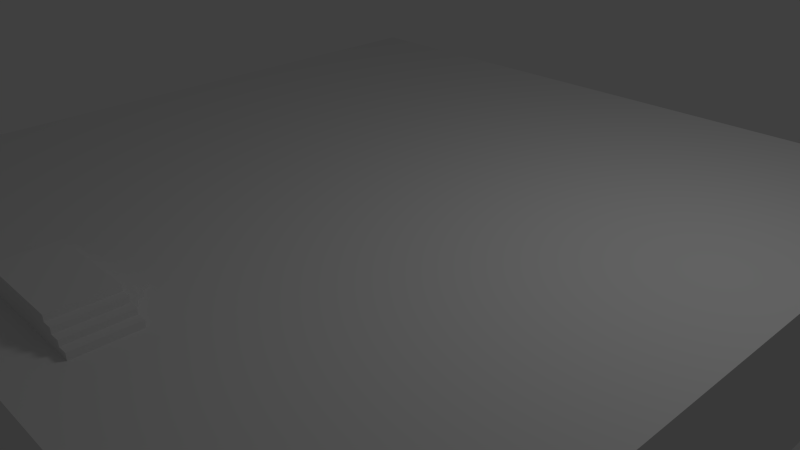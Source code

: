 # Source: ground.blend  (saved by Blender 2.63.0; exported with 4.5.12 LTS)
import bpy
from mathutils import Matrix  # noqa: F401  (used for matrix-valued properties, if any)

bpy.ops.wm.read_factory_settings(use_empty=True)
scene = bpy.context.scene
scene.name = 'Scene'

# ---- collections
col_collection_1 = bpy.data.collections.new('Collection 1'); scene.collection.children.link(col_collection_1)

# ---- materials (node trees are filled in below, after node groups)
mat_material = bpy.data.materials.new('Material')
mat_material.alpha_threshold = 0.0
mat_material.use_transparent_shadow = False
mat_material.roughness = 0.5
mat_material.line_color = (0.0, 0.0, 0.0, 1.0)

# ---- material node trees

# ---- world
world_world = bpy.data.worlds.new('World'); scene.world = world_world
world_world.color = (0.05088, 0.05088, 0.05088)
world_world.use_sun_shadow = False
world_world.sun_shadow_jitter_overblur = 0.0
world_world.cycles.sampling_method = 'MANUAL'
world_world.cycles.sample_map_resolution = 256

# ---- cameras
cam_camera = bpy.data.cameras.new('Camera')
cam_camera.clip_end = 100.0
cam_camera.lens = 35.0
cam_camera.sensor_width = 32.0
cam_camera.sensor_height = 18.0
cam_camera.ortho_scale = 7.314
cam_camera.dof.focus_distance = 0.0
cam_camera.dof.aperture_fstop = 128.0

# ---- lights
light_lamp = bpy.data.lights.new('Lamp', 'POINT')
light_lamp.transmission_factor = 0.0
light_lamp.cutoff_distance = 30.0
light_lamp.energy = 100.0
light_lamp.shadow_buffer_clip_start = 1.001
light_lamp.shadow_soft_size = 1.0
light_lamp.shadow_maximum_resolution = 0.006
light_lamp.use_absolute_resolution = True
light_lamp.cycles.use_multiple_importance_sampling = False

# ---- meshes
me_cube = bpy.data.meshes.new('Cube')
me_cube.from_pydata([(1.0, 1.0, -1.0), (1.0, -1.0, -1.0), (-1.0, -1.0, -1.0), (-1.0, 1.0, -1.0), (1.0, 1.0, 1.0), (1.0, -1.0, 1.0), (-1.0, -1.0, 1.0), (-1.0, 1.0, 1.0), (1.0, 3.0, -1.0), (-1.0, 3.0, -1.0), (1.0, 3.0, 1.0), (-1.0, 3.0, 1.0), (1.0, 5.0, -1.0), (-1.0, 5.0, -1.0), (1.0, 5.0, 1.0), (-1.0, 5.0, 1.0), (1.0, -3.0, -1.0), (-1.0, -3.0, -1.0), (1.0, -3.0, 1.0), (-1.0, -3.0, 1.0), (1.0, -5.0, -1.0), (-1.0, -5.0, -1.0), (1.0, -5.0, 1.0), (-1.0, -5.0, 1.0), (-3.0, -1.0, -1.0), (-3.0, 1.0, -1.0), (-3.0, -1.0, 1.0), (-3.0, 1.0, 1.0), (-3.0, 3.0, -1.0), (-3.0, 3.0, 1.0), (-3.0, 5.0, -1.0), (-3.0, 5.0, 1.0), (-3.0, -3.0, -1.0), (-3.0, -3.0, 1.0), (-3.0, -5.0, -1.0), (-3.0, -5.0, 1.0), (-5.0, -1.0, -1.0), (-5.0, 1.0, -1.0), (-5.0, -1.0, 1.0), (-5.0, 1.0, 1.0), (-5.0, 3.0, -1.0), (-5.0, 3.0, 1.0), (-5.0, 5.0, -1.0), (-5.0, 5.0, 1.0), (-5.0, -3.0, -1.0), (-5.0, -3.0, 1.0), (-5.0, -5.0, -1.0), (-5.0, -5.0, 1.0), (3.0, 1.0, -1.0), (3.0, -1.0, -1.0), (3.0, 1.0, 1.0), (3.0, -1.0, 1.0), (3.0, 3.0, -1.0), (3.0, 3.0, 1.0), (3.0, 5.0, -1.0), (3.0, 5.0, 1.0), (3.0, -3.0, -1.0), (3.0, -3.0, 1.0), (3.0, -5.0, -1.0), (3.0, -5.0, 1.0), (5.0, 1.0, -1.0), (5.0, -1.0, -1.0), (5.0, 1.0, 1.0), (5.0, -1.0, 1.0), (5.0, 3.0, -1.0), (5.0, 3.0, 1.0), (5.0, 5.0, -1.0), (5.0, 5.0, 1.0), (5.0, -3.0, -1.0), (5.0, -3.0, 1.0), (5.0, -5.0, -1.0), (5.0, -5.0, 1.0), (-1.073e-06, -3.0, 1.0), (-1.669e-06, -5.0, 1.0), (-1.0, -4.0, 1.0), (1.0, -4.0, 1.0), (-0.5, -3.5, 1.206), (-0.5, -3.0, 1.0), (-0.5, -5.0, 1.0), (-1.0, -4.5, 1.0), (1.0, -3.5, 1.0), (0.5, -3.0, 1.0), (0.5, -5.0, 1.0), (-1.0, -3.5, 1.0), (1.0, -4.5, 1.0), (-1.52e-06, -4.5, 1.0), (-1.222e-06, -3.5, 1.0), (0.5, -3.5, 1.206), (-1.222e-06, -3.5, 1.206), (-0.5, -4.5, 1.0), (0.5, -4.5, 1.0), (0.5, -3.5, 1.0), (-0.5, -3.5, 1.0), (-0.75, -3.0, 1.0), (-0.75, -5.0, 1.0), (-1.0, -4.75, 1.0), (1.0, -3.25, 1.0), (0.75, -3.0, 1.0), (0.75, -5.0, 1.0), (-1.0, -3.25, 1.0), (1.0, -4.75, 1.0), (-1.594e-06, -4.75, 1.0), (-1.147e-06, -3.25, 1.0), (0.75, -4.0, 1.0), (0.875, -3.625, 1.083), (-0.25, -3.0, 1.0), (-0.25, -5.0, 1.0), (-1.0, -4.25, 1.0), (1.0, -3.75, 1.0), (0.25, -3.0, 1.0), (0.25, -5.0, 1.0), (-1.0, -3.75, 1.0), (1.0, -4.25, 1.0), (0.875, -3.875, 1.083), (0.875, -4.125, 1.083), (0.875, -4.375, 1.083), (-0.75, -4.0, 1.0), (-0.5, -4.75, 1.0), (0.875, -3.75, 1.083), (-0.25, -4.5, 1.0), (-0.75, -4.5, 1.0), (0.5, -4.75, 1.0), (0.875, -4.25, 1.083), (0.75, -4.5, 1.0), (0.25, -4.5, 1.0), (1.0, -4.375, 1.083), (0.5, -3.25, 1.0), (0.75, -3.5, 1.0), (0.25, -3.5, 1.0), (1.0, -3.625, 1.083), (-0.5, -3.25, 1.0), (-0.25, -3.5, 1.0), (-0.75, -3.5, 1.0), (-0.75, -4.75, 1.0), (0.25, -4.75, 1.0), (1.0, -4.125, 1.083), (-0.75, -3.75, 1.0), (-0.25, -4.75, 1.0), (1.0, -3.875, 1.083), (-0.75, -4.25, 1.0), (0.75, -4.75, 1.0), (0.75, -4.25, 1.0), (0.875, -4.0, 1.083), (0.75, -3.75, 1.0), (0.75, -3.25, 1.0), (0.25, -3.25, 1.0), (1.0, -4.25, 1.083), (-0.25, -3.25, 1.0), (-0.75, -3.25, 1.0), (-0.875, -3.0, 1.0), (-0.875, -5.0, 1.0), (-1.0, -4.875, 1.0), (1.0, -3.125, 1.0), (0.875, -3.0, 1.0), (0.875, -5.0, 1.0), (-1.0, -3.125, 1.0), (1.0, -4.875, 1.0), (-1.632e-06, -4.875, 1.0), (-1.11e-06, -3.125, 1.0), (0.875, -4.0, 1.0), (1.0, -3.75, 1.083), (-0.125, -3.0, 1.0), (-0.125, -5.0, 1.0), (-1.0, -4.125, 1.0), (1.0, -3.875, 1.0), (0.125, -3.0, 1.0), (0.125, -5.0, 1.0), (-1.0, -3.875, 1.0), (1.0, -4.125, 1.0), (1.0, -4.0, 1.083), (0.875, -3.625, 1.152), (0.875, -3.875, 1.152), (-0.875, -4.0, 1.0), (-0.5, -4.875, 1.0), (0.875, -4.125, 1.152), (-0.125, -4.5, 1.0), (-0.625, -4.5, 1.0), (0.5, -4.875, 1.0), (0.875, -4.375, 1.152), (0.875, -4.5, 1.0), (0.375, -4.5, 1.0), (0.875, -3.75, 1.152), (0.5, -3.125, 1.0), (0.875, -3.5, 1.0), (0.375, -3.5, 1.0), (0.75, -3.625, 1.152), (-0.5, -3.125, 1.0), (-0.125, -3.5, 1.0), (-0.625, -3.5, 1.0), (-0.625, -3.0, 1.0), (-0.625, -5.0, 1.0), (-1.0, -4.625, 1.0), (1.0, -3.375, 1.0), (0.625, -3.0, 1.0), (0.625, -5.0, 1.0), (-1.0, -3.375, 1.0), (1.0, -4.625, 1.0), (-1.557e-06, -4.625, 1.0), (-1.185e-06, -3.375, 1.0), (0.625, -4.0, 1.0), (0.75, -3.875, 1.152), (-0.375, -3.0, 1.0), (-0.375, -5.0, 1.0), (-1.0, -4.375, 1.0), (1.0, -3.625, 1.0), (0.375, -3.0, 1.0), (0.375, -5.0, 1.0), (-1.0, -3.625, 1.0), (1.0, -4.375, 1.0), (-1.483e-06, -4.375, 1.0), (-1.259e-06, -3.625, 1.0), (0.875, -4.25, 1.152), (-0.625, -4.0, 1.0), (-0.5, -4.625, 1.0), (-0.5, -4.375, 1.0), (-0.375, -4.5, 1.0), (-0.875, -4.5, 1.0), (0.5, -4.625, 1.0), (0.5, -4.375, 1.0), (0.625, -4.5, 1.0), (0.125, -4.5, 1.0), (0.5, -3.625, 1.0), (0.5, -3.375, 1.0), (0.625, -3.5, 1.0), (0.125, -3.5, 1.0), (-0.5, -3.625, 1.0), (-0.5, -3.375, 1.0), (-0.375, -3.5, 1.0), (-0.875, -3.5, 1.0), (-0.75, -4.875, 1.0), (-0.75, -4.625, 1.0), (-0.625, -4.75, 1.0), (-0.875, -4.75, 1.0), (0.25, -4.875, 1.0), (0.25, -4.625, 1.0), (0.375, -4.75, 1.0), (0.125, -4.75, 1.0), (0.75, -4.125, 1.152), (0.25, -3.625, 1.0), (0.75, -4.375, 1.152), (0.875, -4.0, 1.152), (-0.75, -3.875, 1.0), (-0.75, -3.625, 1.0), (-0.625, -3.75, 1.0), (-0.875, -3.75, 1.0), (-0.25, -4.875, 1.0), (-0.25, -4.625, 1.0), (-0.125, -4.75, 1.0), (-0.375, -4.75, 1.0), (-0.25, -4.375, 1.0), (0.75, -3.75, 1.152), (0.75, -4.25, 1.152), (0.75, -4.0, 1.152), (-0.75, -4.375, 1.0), (-0.75, -4.125, 1.0), (-0.625, -4.25, 1.0), (-0.875, -4.25, 1.0), (0.75, -4.875, 1.0), (0.75, -4.625, 1.0), (0.875, -4.75, 1.0), (0.625, -4.75, 1.0), (0.75, -4.375, 1.0), (0.75, -4.125, 1.0), (0.875, -4.25, 1.0), (0.625, -4.25, 1.0), (0.25, -4.375, 1.0), (0.625, -3.625, 1.222), (0.625, -4.125, 1.222), (0.625, -3.875, 1.222), (0.75, -3.875, 1.0), (0.75, -3.625, 1.0), (0.875, -3.75, 1.0), (0.625, -3.75, 1.0), (0.75, -3.375, 1.0), (0.75, -3.125, 1.0), (0.875, -3.25, 1.0), (0.625, -3.25, 1.0), (0.25, -3.375, 1.0), (0.25, -3.125, 1.0), (0.375, -3.25, 1.0), (0.125, -3.25, 1.0), (0.625, -4.375, 1.222), (-0.25, -3.625, 1.0), (0.625, -3.75, 1.222), (0.75, -3.625, 1.222), (-0.25, -3.375, 1.0), (-0.25, -3.125, 1.0), (-0.125, -3.25, 1.0), (-0.375, -3.25, 1.0), (-0.75, -3.375, 1.0), (-0.75, -3.125, 1.0), (-0.625, -3.25, 1.0), (-0.875, -3.25, 1.0), (-0.875, -4.875, 1.0), (0.125, -4.875, 1.0), (0.75, -3.875, 1.222), (-0.875, -3.875, 1.0), (-0.375, -4.875, 1.0), (-0.375, -4.375, 1.0), (-0.875, -4.375, 1.0), (0.625, -4.875, 1.0), (0.625, -4.375, 1.0), (0.125, -4.375, 1.0), (0.625, -3.875, 1.0), (0.625, -3.375, 1.0), (0.125, -3.375, 1.0), (0.625, -4.25, 1.222), (-0.375, -3.375, 1.0), (-0.875, -3.375, 1.0), (-0.625, -4.875, 1.0), (-0.625, -4.625, 1.0), (-0.875, -4.625, 1.0), (0.375, -4.875, 1.0), (0.375, -4.625, 1.0), (0.125, -4.625, 1.0), (0.75, -4.125, 1.222), (0.375, -3.625, 1.0), (0.125, -3.625, 1.0), (-0.625, -3.875, 1.0), (-0.625, -3.625, 1.0), (-0.875, -3.625, 1.0), (-0.125, -4.875, 1.0), (-0.125, -4.625, 1.0), (-0.375, -4.625, 1.0), (-0.125, -4.375, 1.0), (0.75, -4.375, 1.222), (0.625, -4.0, 1.222), (-0.625, -4.375, 1.0), (-0.625, -4.125, 1.0), (-0.875, -4.125, 1.0), (0.875, -4.875, 1.0), (0.875, -4.625, 1.0), (0.625, -4.625, 1.0), (0.875, -4.375, 1.0), (0.875, -4.125, 1.0), (0.625, -4.125, 1.0), (0.375, -4.375, 1.0), (0.75, -3.75, 1.222), (0.75, -4.25, 1.222), (0.875, -3.875, 1.0), (0.875, -3.625, 1.0), (0.625, -3.625, 1.0), (0.875, -3.375, 1.0), (0.875, -3.125, 1.0), (0.625, -3.125, 1.0), (0.375, -3.375, 1.0), (0.375, -3.125, 1.0), (0.125, -3.125, 1.0), (0.75, -4.0, 1.222), (-0.125, -3.625, 1.0), (-0.375, -3.625, 1.0), (-0.125, -3.375, 1.0), (-0.125, -3.125, 1.0), (-0.375, -3.125, 1.0), (-0.625, -3.375, 1.0), (-0.625, -3.125, 1.0), (-0.875, -3.125, 1.0), (-1.0, -4.0, 1.098), (-1.0, -4.25, 1.098), (-1.0, -3.75, 1.098), (-1.0, -4.125, 1.098), (-1.0, -3.875, 1.098), (-0.875, -4.0, 1.098), (-1.0, -4.375, 1.098), (-1.0, -3.625, 1.098), (-0.875, -3.75, 1.098), (-0.875, -4.25, 1.098), (-0.875, -3.875, 1.098), (-0.875, -4.375, 1.098), (-0.875, -3.625, 1.098), (-0.875, -4.125, 1.098), (-0.75, -4.0, 1.16), (-0.75, -3.75, 1.16), (-0.75, -4.25, 1.16), (-0.875, -4.0, 1.16), (-0.75, -3.875, 1.16), (-0.75, -3.625, 1.16), (-0.875, -3.75, 1.16), (-0.75, -4.375, 1.16), (-0.75, -4.125, 1.16), (-0.875, -4.25, 1.16), (-0.875, -3.875, 1.16), (-0.875, -4.375, 1.16), (-0.875, -3.625, 1.16), (-0.875, -4.125, 1.16), (-0.75, -4.0, 1.225), (-0.75, -3.75, 1.225), (-0.75, -4.25, 1.225), (-0.625, -4.0, 1.225), (-0.75, -3.875, 1.225), (-0.75, -3.625, 1.225), (-0.625, -3.75, 1.225), (-0.75, -4.375, 1.225), (-0.75, -4.125, 1.225), (-0.625, -4.25, 1.225), (-0.625, -3.875, 1.225), (-0.625, -3.625, 1.225), (-0.625, -4.375, 1.225), (-0.625, -4.125, 1.225), (-1.371e-06, -4.0, 1.295), (0.5, -4.0, 1.295), (-0.5, -4.0, 1.295), (-0.25, -4.0, 1.295), (-1.445e-06, -4.25, 1.295), (-1.296e-06, -3.75, 1.295), (0.25, -4.0, 1.295), (-0.5, -4.25, 1.295), (0.5, -4.25, 1.295), (0.5, -3.75, 1.295), (-0.5, -3.75, 1.295), (0.25, -3.75, 1.295), (-0.25, -4.25, 1.295), (0.25, -4.25, 1.295), (-0.25, -3.75, 1.295), (-0.125, -4.0, 1.295), (-1.408e-06, -4.125, 1.295), (-1.334e-06, -3.875, 1.295), (0.125, -4.0, 1.295), (-0.5, -4.125, 1.295), (0.5, -4.125, 1.295), (0.5, -3.875, 1.295), (-0.5, -3.875, 1.295), (0.625, -4.0, 1.295), (-0.375, -4.0, 1.295), (-1.483e-06, -4.375, 1.295), (-1.259e-06, -3.625, 1.295), (0.375, -4.0, 1.295), (-0.625, -4.0, 1.295), (-0.5, -4.375, 1.295), (0.5, -4.375, 1.295), (0.5, -3.625, 1.295), (-0.5, -3.625, 1.295), (0.25, -3.875, 1.295), (0.25, -3.625, 1.295), (0.375, -3.75, 1.295), (0.125, -3.75, 1.295), (-0.625, -3.75, 1.295), (-0.25, -4.375, 1.295), (-0.25, -4.125, 1.295), (-0.125, -4.25, 1.295), (-0.375, -4.25, 1.295), (-0.625, -4.25, 1.295), (0.625, -4.25, 1.295), (0.25, -4.375, 1.295), (0.25, -4.125, 1.295), (0.375, -4.25, 1.295), (0.125, -4.25, 1.295), (0.625, -3.75, 1.295), (-0.25, -3.875, 1.295), (-0.25, -3.625, 1.295), (-0.125, -3.75, 1.295), (-0.375, -3.75, 1.295), (0.125, -3.875, 1.295), (-0.375, -4.375, 1.295), (0.625, -4.375, 1.295), (0.125, -4.375, 1.295), (0.625, -3.875, 1.295), (-0.375, -3.875, 1.295), (0.375, -3.875, 1.295), (0.375, -3.625, 1.295), (0.125, -3.625, 1.295), (-0.625, -3.875, 1.295), (-0.625, -3.625, 1.295), (-0.125, -4.375, 1.295), (-0.125, -4.125, 1.295), (-0.375, -4.125, 1.295), (-0.625, -4.375, 1.295), (-0.625, -4.125, 1.295), (0.625, -4.125, 1.295), (0.375, -4.375, 1.295), (0.375, -4.125, 1.295), (0.125, -4.125, 1.295), (0.625, -3.625, 1.295), (-0.125, -3.875, 1.295), (-0.125, -3.625, 1.295), (-0.375, -3.625, 1.295), (0.25, -3.5, 1.206), (-0.25, -3.5, 1.206), (0.375, -3.5, 1.206), (-0.125, -3.5, 1.206), (-0.625, -3.5, 1.206), (-1.259e-06, -3.625, 1.206), (0.5, -3.625, 1.206), (0.625, -3.5, 1.206), (0.125, -3.5, 1.206), (-0.5, -3.625, 1.206), (-0.375, -3.5, 1.206), (0.25, -3.625, 1.206), (-0.25, -3.625, 1.206), (0.375, -3.625, 1.206), (0.125, -3.625, 1.206), (-0.625, -3.625, 1.206), (0.625, -3.625, 1.206), (-0.125, -3.625, 1.206), (-0.375, -3.625, 1.206), (-1.222e-06, -3.5, 1.087), (0.5, -3.5, 1.087), (-0.5, -3.5, 1.087), (0.25, -3.5, 1.087), (-0.25, -3.5, 1.087), (0.375, -3.5, 1.087), (-0.125, -3.5, 1.087), (-1.185e-06, -3.375, 1.087), (0.5, -3.375, 1.087), (0.125, -3.5, 1.087), (-0.5, -3.375, 1.087), (-0.375, -3.5, 1.087), (0.25, -3.375, 1.087), (-0.25, -3.375, 1.087), (0.125, -3.375, 1.087), (-0.375, -3.375, 1.087), (0.375, -3.375, 1.087), (-0.125, -3.375, 1.087), (-1.147e-06, -3.25, 1.04), (0.25, -3.25, 1.04), (-0.25, -3.25, 1.04), (-1.185e-06, -3.375, 1.04), (0.25, -3.375, 1.04), (0.375, -3.25, 1.04), (0.125, -3.25, 1.04), (-0.25, -3.375, 1.04), (-0.125, -3.25, 1.04), (-0.375, -3.25, 1.04), (0.125, -3.375, 1.04), (-0.375, -3.375, 1.04), (0.375, -3.375, 1.04), (-0.125, -3.375, 1.04)], [], [(0, 1, 2, 3), (4, 7, 6, 5), (56, 58, 20, 16), (24, 25, 3, 2), (34, 32, 17, 21), (0, 3, 9, 8), (8, 9, 13, 12), (10, 11, 7, 4), (52, 48, 0, 8), (6, 7, 27, 26), (14, 12, 13, 15), (49, 56, 16, 1), (25, 28, 9, 3), (14, 15, 11, 10), (293, 151, 23, 150), (5, 6, 19, 149, 93, 189, 77, 201, 105, 161, 72, 165, 109, 205, 81, 193, 97, 153, 18), (16, 17, 2, 1), (59, 57, 18, 152, 96, 192, 80, 204, 108, 164, 75, 168, 112, 208, 84, 196, 100, 156, 22), (20, 22, 154, 98, 194, 82, 206, 110, 166, 73, 162, 106, 202, 78, 190, 94, 150, 23, 21), (20, 21, 17, 16), (57, 51, 5, 18), (30, 31, 15, 13), (37, 40, 28, 25), (33, 26, 38, 45), (26, 27, 39, 38), (29, 31, 43, 41), (46, 44, 32, 34), (28, 30, 13, 9), (29, 27, 7, 11), (21, 23, 35, 34), (19, 6, 26, 33), (2, 17, 32, 24), (11, 15, 31, 29), (33, 35, 23, 151, 95, 191, 79, 203, 107, 163, 74, 167, 111, 207, 83, 195, 99, 155, 19), (44, 45, 38, 36), (36, 38, 39, 37), (37, 39, 41, 40), (40, 41, 43, 42), (46, 47, 45, 44), (24, 32, 44, 36), (41, 39, 27, 29), (36, 37, 25, 24), (34, 35, 47, 46), (42, 43, 31, 30), (45, 47, 35, 33), (40, 42, 30, 28), (60, 61, 49, 48), (62, 65, 53, 50), (61, 68, 56, 49), (64, 60, 48, 52), (69, 63, 51, 57), (58, 59, 22, 20), (48, 49, 1, 0), (54, 52, 8, 12), (50, 53, 10, 4), (14, 10, 53, 55), (4, 5, 51, 50), (12, 14, 55, 54), (60, 62, 63, 61), (64, 65, 62, 60), (66, 67, 65, 64), (61, 63, 69, 68), (68, 69, 71, 70), (70, 71, 59, 58), (54, 55, 67, 66), (71, 69, 57, 59), (66, 64, 52, 54), (68, 70, 58, 56), (55, 53, 65, 67), (50, 51, 63, 62), (294, 157, 73, 166), (237, 252, 103, 262), (296, 244, 365, 367), (297, 173, 78, 202), (298, 214, 89, 215), (299, 203, 79, 216), (300, 177, 82, 194), (301, 218, 90, 219), (302, 209, 85, 220), (174, 211, 263, 334), (304, 222, 91, 223), (508, 512, 351, 285), (170, 181, 271, 340), (511, 503, 222, 345), (308, 195, 83, 228), (309, 229, 94, 190), (310, 230, 133, 231), (311, 191, 95, 232), (312, 233, 110, 206), (313, 234, 134, 235), (314, 197, 101, 236), (261, 333, 178, 239), (270, 143, 250, 185), (200, 250, 143, 269), (327, 255, 394, 397), (396, 391, 243, 319), (207, 111, 359, 364), (321, 245, 106, 162), (322, 246, 137, 247), (323, 213, 117, 248), (324, 249, 119, 175), (333, 263, 211, 178), (339, 271, 181, 171), (327, 253, 120, 176), (328, 212, 388, 398), (299, 256, 366, 368), (330, 257, 98, 154), (331, 258, 140, 259), (332, 217, 121, 260), (333, 261, 123, 179), (262, 141, 251, 237), (181, 250, 200, 171), (336, 265, 124, 180), (240, 252, 237, 174), (211, 251, 239, 178), (185, 170, 340, 270), (171, 240, 159, 339), (170, 185, 250, 181), (342, 273, 127, 183), (343, 274, 144, 275), (344, 182, 126, 276), (184, 91, 496, 500), (346, 278, 145, 279), (347, 158, 102, 280), (171, 200, 252, 240), (174, 237, 251, 211), (268, 283, 272, 303), (506, 497, 92, 227), (352, 286, 147, 287), (353, 186, 130, 288), (354, 289, 132, 188), (355, 290, 148, 291), (356, 155, 99, 292), (229, 293, 150, 94), (133, 232, 293, 229), (232, 95, 151, 293), (233, 294, 166, 110), (134, 236, 294, 233), (236, 101, 157, 294), (262, 103, 348, 315), (301, 261, 325, 281), (303, 199, 326, 268), (381, 377, 244, 296), (382, 380, 256, 299), (364, 369, 320, 207), (245, 297, 202, 106), (137, 248, 297, 245), (248, 117, 173, 297), (249, 298, 215, 119), (266, 284, 270, 341), (267, 326, 199, 335), (253, 299, 216, 120), (296, 172, 374, 381), (367, 362, 172, 296), (257, 300, 194, 98), (140, 260, 300, 257), (260, 121, 177, 300), (261, 301, 219, 123), (335, 264, 306, 267), (281, 306, 264, 301), (265, 302, 220, 124), (284, 337, 143, 270), (284, 266, 283, 337), (341, 272, 283, 266), (269, 143, 337, 295), (348, 326, 267, 315), (273, 304, 223, 127), (144, 276, 304, 273), (276, 126, 222, 304), (512, 502, 198, 351), (351, 198, 516, 526), (280, 102, 513, 519), (315, 267, 306, 338), (337, 283, 268, 295), (295, 268, 326, 348), (501, 499, 131, 187), (345, 279, 518, 525), (288, 130, 226, 307), (289, 308, 228, 132), (148, 292, 308, 289), (292, 99, 195, 308), (173, 309, 190, 78), (117, 231, 309, 173), (231, 133, 229, 309), (213, 310, 231, 117), (89, 176, 310, 213), (176, 120, 230, 310), (230, 311, 232, 133), (120, 216, 311, 230), (216, 79, 191, 311), (177, 312, 206, 82), (121, 235, 312, 177), (235, 134, 233, 312), (217, 313, 235, 121), (90, 180, 313, 217), (180, 124, 234, 313), (234, 314, 236, 134), (124, 220, 314, 234), (220, 85, 197, 314), (338, 306, 281, 325), (474, 425, 210, 349), (430, 472, 341, 221), (431, 475, 350, 225), (341, 223, 483, 492), (187, 131, 477, 479), (218, 301, 454, 429), (238, 316, 489, 487), (491, 480, 188, 319), (335, 199, 422, 468), (327, 214, 428, 466), (242, 136, 386, 390), (456, 422, 199, 303), (227, 92, 76, 486), (188, 132, 242, 319), (383, 376, 242, 320), (132, 228, 320, 242), (228, 83, 207, 320), (157, 321, 162, 73), (101, 247, 321, 157), (247, 137, 245, 321), (197, 322, 247, 101), (85, 175, 322, 197), (175, 119, 246, 322), (246, 323, 248, 137), (119, 215, 323, 246), (215, 89, 213, 323), (209, 324, 175, 85), (336, 218, 429, 469), (249, 324, 463, 437), (475, 449, 282, 350), (461, 436, 243, 318), (468, 442, 264, 335), (466, 441, 255, 327), (462, 431, 225, 319), (209, 302, 455, 424), (214, 327, 176, 89), (214, 298, 453, 428), (398, 394, 255, 328), (324, 209, 424, 463), (433, 459, 316, 238), (254, 139, 387, 393), (376, 372, 136, 242), (379, 373, 139, 254), (163, 107, 358, 360), (156, 330, 154, 22), (100, 259, 330, 156), (259, 140, 257, 330), (196, 331, 259, 100), (84, 179, 331, 196), (179, 123, 258, 331), (258, 332, 260, 140), (123, 219, 332, 258), (219, 90, 217, 332), (208, 333, 179, 84), (113, 118, 271, 339), (239, 251, 141, 261), (339, 159, 142, 113), (104, 129, 204, 340), (269, 103, 252, 200), (315, 338, 141, 262), (261, 141, 338, 325), (318, 212, 427, 461), (218, 336, 180, 90), (301, 264, 442, 454), (302, 265, 443, 455), (467, 427, 212, 328), (298, 249, 437, 453), (472, 447, 272, 341), (459, 430, 221, 316), (425, 460, 317, 210), (319, 243, 436, 462), (114, 142, 159, 334), (138, 169, 75, 164), (334, 159, 240, 174), (135, 146, 112, 168), (80, 183, 340, 204), (183, 127, 270, 340), (295, 348, 103, 269), (127, 223, 341, 270), (316, 221, 482, 489), (192, 342, 183, 80), (96, 275, 342, 192), (275, 144, 273, 342), (152, 343, 275, 96), (18, 153, 343, 152), (153, 97, 274, 343), (274, 344, 276, 144), (97, 193, 344, 274), (193, 81, 182, 344), (224, 128, 498, 504), (126, 279, 345, 222), (522, 515, 147, 288), (182, 346, 279, 126), (81, 205, 346, 182), (205, 109, 278, 346), (278, 347, 280, 145), (109, 165, 347, 278), (165, 72, 158, 347), (328, 255, 441, 467), (449, 474, 349, 282), (460, 433, 238, 317), (303, 272, 447, 456), (210, 317, 490, 481), (486, 477, 131, 227), (265, 336, 469, 443), (282, 349, 493, 488), (317, 238, 487, 490), (226, 92, 497, 505), (279, 145, 514, 518), (521, 513, 102, 287), (158, 352, 287, 102), (72, 161, 352, 158), (161, 105, 286, 352), (286, 353, 288, 147), (105, 201, 353, 286), (201, 77, 186, 353), (226, 354, 188, 92), (130, 291, 354, 226), (291, 148, 289, 354), (186, 355, 291, 130), (77, 189, 355, 186), (189, 93, 290, 355), (290, 356, 292, 148), (93, 149, 356, 290), (149, 19, 155, 356), (367, 361, 357, 362), (369, 364, 359, 365), (370, 360, 358, 366), (365, 359, 361, 367), (366, 358, 363, 368), (362, 357, 360, 370), (167, 74, 357, 361), (370, 366, 256, 329), (203, 299, 368, 363), (363, 358, 107, 203), (329, 172, 362, 370), (369, 365, 244, 320), (360, 357, 74, 163), (361, 359, 111, 167), (375, 381, 374, 371), (372, 377, 381, 375), (373, 380, 382, 378), (376, 383, 377, 372), (379, 384, 380, 373), (371, 374, 384, 379), (299, 253, 378, 382), (375, 371, 116, 241), (254, 116, 371, 379), (329, 256, 380, 384), (384, 374, 172, 329), (320, 244, 377, 383), (253, 139, 373, 378), (241, 136, 372, 375), (395, 389, 385, 388), (396, 390, 386, 391), (398, 393, 387, 394), (391, 386, 389, 395), (394, 387, 392, 397), (388, 385, 393, 398), (241, 116, 385, 389), (395, 388, 212, 318), (393, 385, 116, 254), (390, 396, 319, 242), (318, 243, 391, 395), (392, 387, 139, 253), (253, 327, 397, 392), (389, 386, 136, 241), (452, 416, 399, 417), (456, 420, 400, 422), (457, 421, 401, 423), (458, 432, 405, 426), (459, 433, 410, 434), (460, 425, 404, 435), (464, 438, 411, 439), (465, 418, 406, 440), (468, 419, 407, 442), (470, 444, 412, 445), (471, 415, 403, 446), (472, 430, 408, 447), (473, 448, 402, 414), (474, 449, 413, 450), (475, 431, 409, 451), (432, 452, 417, 405), (410, 435, 452, 432), (435, 404, 416, 452), (411, 440, 453, 437), (440, 406, 428, 453), (442, 407, 429, 454), (412, 446, 455, 443), (446, 403, 424, 455), (447, 408, 420, 456), (448, 457, 423, 402), (413, 451, 457, 448), (451, 409, 421, 457), (420, 458, 426, 400), (408, 434, 458, 420), (434, 410, 432, 458), (430, 459, 434, 408), (433, 460, 435, 410), (421, 461, 427, 401), (409, 436, 461, 421), (431, 462, 436, 409), (403, 439, 463, 424), (439, 411, 437, 463), (415, 464, 439, 403), (399, 414, 464, 415), (414, 402, 438, 464), (438, 465, 440, 411), (402, 423, 465, 438), (423, 401, 418, 465), (406, 441, 466, 428), (418, 467, 441, 406), (401, 427, 467, 418), (422, 400, 419, 468), (407, 445, 469, 429), (445, 412, 443, 469), (419, 470, 445, 407), (400, 426, 470, 419), (426, 405, 444, 470), (444, 471, 446, 412), (405, 417, 471, 444), (417, 399, 415, 471), (416, 473, 414, 399), (404, 450, 473, 416), (450, 413, 448, 473), (425, 474, 450, 404), (449, 475, 451, 413), (146, 122, 115, 125), (135, 114, 122, 146), (169, 142, 114, 135), (138, 113, 142, 169), (160, 118, 113, 138), (129, 104, 118, 160), (164, 108, 160, 138), (115, 122, 263, 333), (208, 112, 146, 125), (333, 208, 125, 115), (168, 75, 169, 135), (340, 271, 118, 104), (129, 160, 108, 204), (334, 263, 122, 114), (87, 478, 489, 482), (478, 476, 487, 489), (476, 484, 490, 487), (484, 88, 481, 490), (76, 480, 491, 485), (483, 87, 482, 492), (88, 479, 493, 481), (479, 477, 488, 493), (477, 486, 494, 488), (486, 76, 485, 494), (223, 91, 87, 483), (479, 88, 86, 187), (319, 225, 485, 491), (484, 476, 128, 224), (350, 282, 488, 494), (224, 86, 88, 484), (480, 76, 92, 188), (225, 350, 494, 485), (221, 341, 492, 482), (349, 210, 481, 493), (184, 128, 476, 478), (478, 87, 91, 184), (509, 502, 495, 504), (510, 505, 497, 506), (511, 507, 498, 500), (512, 508, 499, 501), (507, 509, 504, 498), (508, 510, 506, 499), (503, 511, 500, 496), (502, 512, 501, 495), (509, 507, 277, 305), (503, 496, 91, 222), (507, 511, 345, 277), (502, 509, 305, 198), (227, 131, 499, 506), (500, 498, 128, 184), (510, 508, 285, 307), (504, 495, 86, 224), (187, 86, 495, 501), (505, 510, 307, 226), (514, 519, 523, 517), (519, 513, 516, 523), (515, 522, 524, 520), (518, 514, 517, 525), (513, 521, 526, 516), (521, 515, 520, 526), (287, 147, 515, 521), (285, 351, 526, 520), (305, 277, 517, 523), (277, 345, 525, 517), (524, 522, 288, 307), (198, 305, 523, 516), (307, 285, 520, 524), (519, 514, 145, 280)])
me_cube.materials.append(mat_material)
me_cube.use_remesh_preserve_volume = False
me_cube.use_remesh_preserve_attributes = False
me_cube.use_mirror_vertex_groups = False
me_cube.update()

# ---- objects
ob_cube = bpy.data.objects.new('Cube', me_cube)
ob_lamp = bpy.data.objects.new('Lamp', light_lamp)
ob_camera = bpy.data.objects.new('Camera', cam_camera)

# ---- transforms, parenting, visibility, modifiers, constraints
ob_cube.location = (0.0, 0.0, 0.0)
ob_cube.lock_rotations_4d = False
ob_cube.empty_display_type = 'ARROWS'
ob_cube.lineart.crease_threshold = 0.0
ob_lamp.location = (4.076, 1.005, 5.904)
ob_lamp.rotation_euler = (0.6503, 0.05522, 1.866)
ob_lamp.lock_rotations_4d = False
ob_lamp.empty_display_type = 'ARROWS'
ob_lamp.color = (0.0, 0.0, 0.0, 0.0)
ob_lamp.lineart.crease_threshold = 0.0
ob_camera.location = (7.481, -6.508, 5.344)
ob_camera.rotation_euler = (1.109, 0.01082, 0.8149)
ob_camera.lock_rotations_4d = False
ob_camera.empty_display_type = 'ARROWS'
ob_camera.color = (0.0, 0.0, 0.0, 0.0)
ob_camera.display_type = 'WIRE'
ob_camera.lineart.crease_threshold = 0.0

# ---- collection membership
col_collection_1.objects.link(ob_cube)
col_collection_1.objects.link(ob_lamp)
col_collection_1.objects.link(ob_camera)

# ---- scene / render settings (as saved in the file)
scene.camera = ob_camera
scene.frame_start = 1; scene.frame_end = 250; scene.frame_set(1)
scene.render.engine = 'BLENDER_EEVEE_NEXT'
scene.render.image_settings.color_mode = 'RGB'
scene.render.image_settings.compression = 90
scene.render.resolution_percentage = 50
scene.render.dither_intensity = 0.0
scene.render.bake_margin = 2
scene.render.bake_bias = 0.0
scene.cycles.use_denoising = False
scene.cycles.samples = 10
scene.cycles.sampling_pattern = 'TABULATED_SOBOL'
scene.cycles.light_sampling_threshold = 0.0
scene.cycles.use_adaptive_sampling = False
scene.cycles.use_light_tree = False
scene.cycles.blur_glossy = 0.0
scene.cycles.volume_bounces = 1
scene.cycles.pixel_filter_type = 'GAUSSIAN'
scene.cycles.sample_clamp_indirect = 0.0
scene.view_settings.view_transform = 'Standard'
bpy.context.view_layer.update()
